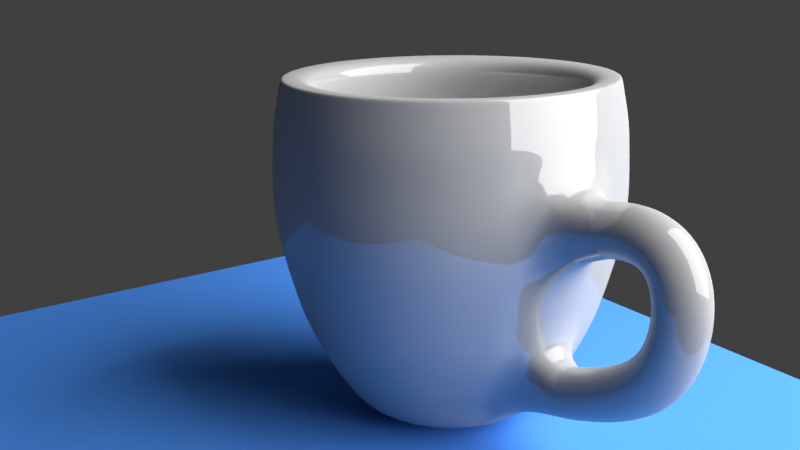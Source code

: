 # Source: Cup.blend  (saved by Blender 2.77.0; exported with 4.5.12 LTS)
import bpy
from mathutils import Matrix  # noqa: F401  (used for matrix-valued properties, if any)

bpy.ops.wm.read_factory_settings(use_empty=True)
scene = bpy.context.scene
scene.name = 'Scene'

# ---- collections
col_collection_1 = bpy.data.collections.new('Collection 1'); scene.collection.children.link(col_collection_1)

# ---- materials (node trees are filled in below, after node groups)
mat_material_002 = bpy.data.materials.new('Material.002')
mat_material_002.alpha_threshold = 0.0
mat_material_002.roughness = 0.5
mat_material_001 = bpy.data.materials.new('Material.001')
mat_material_001.alpha_threshold = 0.0
mat_material_001.roughness = 0.5
mat_material = bpy.data.materials.new('Material')
mat_material.alpha_threshold = 0.0
mat_material.roughness = 0.5

# ---- material node trees
mat_material_002.use_nodes = True; mat_material_002.node_tree.nodes.clear()
_N = mat_material_002.node_tree.nodes; _L = mat_material_002.node_tree.links
n0 = _N.new('ShaderNodeOutputMaterial'); n0.name = 'Material Output'; n0.location = (300, 300)
n1 = _N.new('ShaderNodeEmission'); n1.name = 'Emission'; n1.location = (10, 300)
n1.inputs[0].default_value = (0.8, 0.8, 0.8, 1.0)
n1.inputs[1].default_value = 10.0
_L.new(n1.outputs[0], n0.inputs[0])
n0.is_active_output = True
mat_material_001.use_nodes = True; mat_material_001.node_tree.nodes.clear()
_N = mat_material_001.node_tree.nodes; _L = mat_material_001.node_tree.links
n0 = _N.new('ShaderNodeOutputMaterial'); n0.name = 'Material Output'; n0.location = (300, 300)
n1 = _N.new('ShaderNodeBsdfDiffuse'); n1.name = 'Diffuse BSDF'; n1.location = (10, 300)
n1.inputs[0].default_value = (0.07297, 0.2628, 0.8, 1.0)
_L.new(n1.outputs[0], n0.inputs[0])
n0.is_active_output = True
mat_material.use_nodes = True; mat_material.node_tree.nodes.clear()
_N = mat_material.node_tree.nodes; _L = mat_material.node_tree.links
n0 = _N.new('ShaderNodeOutputMaterial'); n0.name = 'Material Output'; n0.location = (300, 300)
n1 = _N.new('ShaderNodeMixShader'); n1.name = 'Mix Shader'; n1.location = (10, 300)
n1.inputs[0].default_value = 0.14
n2 = _N.new('ShaderNodeBsdfDiffuse'); n2.name = 'Diffuse BSDF'; n2.location = (-190, 200)
n2.inputs[0].default_value = (0.3844, 0.3844, 0.3844, 1.0)
n3 = _N.new('ShaderNodeBsdfAnisotropic'); n3.name = 'Glossy BSDF'; n3.location = (-190, 100)
n3.distribution = 'GGX'
n3.inputs[1].default_value = 0.0
_L.new(n1.outputs[0], n0.inputs[0])
_L.new(n2.outputs[0], n1.inputs[1])
_L.new(n3.outputs[0], n1.inputs[2])
n0.is_active_output = True

# ---- world
world_world = bpy.data.worlds.new('World'); scene.world = world_world
world_world.color = (0.05088, 0.05088, 0.05088)
world_world.use_sun_shadow = False
world_world.sun_shadow_jitter_overblur = 0.0
world_world.cycles.sampling_method = 'MANUAL'

# ---- cameras
cam_camera = bpy.data.cameras.new('Camera')
cam_camera.clip_end = 100.0
cam_camera.lens = 35.0
cam_camera.sensor_width = 32.0
cam_camera.sensor_height = 18.0
cam_camera.ortho_scale = 7.314
cam_camera.dof.focus_distance = 0.0

# ---- lights
light_lamp = bpy.data.lights.new('Lamp', 'POINT')
light_lamp.transmission_factor = 0.0
light_lamp.cutoff_distance = 30.0
light_lamp.energy = 100.0
light_lamp.shadow_buffer_clip_start = 1.001
light_lamp.shadow_soft_size = 0.1
light_lamp.shadow_maximum_resolution = 0.006
light_lamp.use_absolute_resolution = True

# ---- meshes
me_plane_001 = bpy.data.meshes.new('Plane.001')
me_plane_001.from_pydata([(-1.0, -1.0, 0.0), (1.0, -1.0, 0.0), (-1.0, 1.0, 0.0), (1.0, 1.0, 0.0)], [], [(0, 1, 3, 2)])
me_plane_001.materials.append(mat_material_002)
me_plane_001.use_remesh_preserve_volume = False
me_plane_001.use_remesh_preserve_attributes = False
me_plane_001.use_mirror_vertex_groups = False
me_plane_001.update()
me_plane = bpy.data.meshes.new('Plane')
me_plane.from_pydata([(-1.0, -1.0, 0.0), (1.0, -1.0, 0.0), (-1.0, 1.0, 0.0), (1.0, 1.0, 0.0)], [], [(0, 1, 3, 2)])
me_plane.materials.append(mat_material_001)
me_plane.use_remesh_preserve_volume = False
me_plane.use_remesh_preserve_attributes = False
me_plane.use_mirror_vertex_groups = False
me_plane.update()
me_mesh = bpy.data.meshes.new('Mesh')
me_mesh.from_pydata([(-2.047, 0.2, 0.3973), (-2.099, -1.913e-05, 0.5904), (-2.047, -0.2, 0.3973), (-1.996, -8.024e-05, 0.2041), (-1.992, 0.1999, 0.4106), (-2.033, -5.417e-05, 0.6064), (-1.992, -0.2001, 0.4106), (-1.951, -0.0001035, 0.2148), (-1.941, 0.1999, 0.4195), (-1.969, -9.759e-05, 0.6175), (-1.941, -0.2001, 0.4195), (-1.913, -0.0001293, 0.2215), (-1.895, 0.1998, 0.4244), (-1.909, -0.0001501, 0.624), (-1.895, -0.2002, 0.4244), (-1.882, -0.0001563, 0.2248), (-1.853, 0.1998, 0.4256), (-1.85, -0.0002125, 0.6255), (-1.854, -0.2002, 0.4255), (-1.857, -0.000183, 0.2256), (-1.815, 0.1998, 0.4232), (-1.794, -0.0002858, 0.622), (-1.816, -0.2002, 0.4232), (-1.838, -0.0002077, 0.2245), (-1.781, 0.1997, 0.4177), (-1.739, -0.000371, 0.6132), (-1.782, -0.2003, 0.4177), (-1.824, -0.0002289, 0.2223), (-1.75, 0.1996, 0.4093), (-1.687, -0.0004685, 0.5987), (-1.751, -0.2004, 0.4093), (-1.815, -0.0002456, 0.2198), (-1.723, 0.1996, 0.3981), (-1.637, -0.000578, 0.5787), (-1.724, -0.2004, 0.3982), (-1.809, -0.0002575, 0.2177), (-1.698, 0.1995, 0.3846), (-1.591, -0.0006981, 0.5533), (-1.699, -0.2005, 0.3847), (-1.806, -0.0002654, 0.216), (-1.677, 0.1995, 0.3688), (-1.55, -0.0008267, 0.5232), (-1.678, -0.2005, 0.369), (-1.804, -0.0002711, 0.2146), (-1.658, 0.1994, 0.351), (-1.514, -0.0009607, 0.4893), (-1.659, -0.2006, 0.3514), (-1.803, -0.0002772, 0.2131), (-1.641, 0.1993, 0.3315), (-1.482, -0.001097, 0.4528), (-1.642, -0.2007, 0.332), (-1.801, -0.000286, 0.2107), (-1.627, 0.1992, 0.3105), (-1.457, -0.001234, 0.4146), (-1.628, -0.2008, 0.311), (-1.798, -0.0002996, 0.2069), (-1.615, 0.1992, 0.288), (-1.435, -0.001369, 0.3755), (-1.616, -0.2008, 0.2887), (-1.795, -0.0003191, 0.2012), (-1.604, 0.1991, 0.2644), (-1.418, -0.001503, 0.3361), (-1.606, -0.2009, 0.2652), (-1.792, -0.0003451, 0.1935), (-1.596, 0.199, 0.2398), (-1.405, -0.001633, 0.2968), (-1.598, -0.201, 0.2407), (-1.789, -0.0003775, 0.1837), (-1.59, 0.1989, 0.2144), (-1.395, -0.001762, 0.2577), (-1.591, -0.2011, 0.2154), (-1.786, -0.0004157, 0.1721), (-1.585, 0.1988, 0.1883), (-1.388, -0.001889, 0.2189), (-1.587, -0.2012, 0.1894), (-1.783, -0.0004592, 0.1588), (-1.582, 0.1987, 0.1617), (-1.383, -0.002015, 0.1804), (-1.583, -0.2013, 0.1628), (-1.782, -0.0005072, 0.144), (-1.58, 0.1986, 0.1346), (-1.381, -0.002139, 0.1423), (-1.582, -0.2013, 0.1359), (-1.781, -0.0005589, 0.1282), (-1.58, 0.1986, 0.1073), (-1.381, -0.002264, 0.1044), (-1.581, -0.2014, 0.1087), (-1.781, -0.0006138, 0.1116), (-1.581, 0.1985, 0.07984), (-1.382, -0.00239, 0.06677), (-1.583, -0.2015, 0.08129), (-1.781, -0.000671, 0.09436), (-1.584, 0.1984, 0.05232), (-1.386, -0.002516, 0.02933), (-1.585, -0.2016, 0.05387), (-1.783, -0.00073, 0.07686), (-1.588, 0.1983, 0.02484), (-1.391, -0.002643, -0.007928), (-1.589, -0.2017, 0.0265), (-1.786, -0.0007902, 0.05926), (-1.593, 0.1982, -0.002509), (-1.398, -0.002773, -0.04503), (-1.595, -0.2018, -0.0007464), (-1.789, -0.0008513, 0.04178), (-1.6, 0.1981, -0.02965), (-1.408, -0.002905, -0.08197), (-1.601, -0.2019, -0.02778), (-1.793, -0.0009127, 0.02454), (-1.608, 0.198, -0.05652), (-1.419, -0.003039, -0.1187), (-1.609, -0.202, -0.05454), (-1.798, -0.0009744, 0.007682), (-1.617, 0.1979, -0.08307), (-1.432, -0.003177, -0.1553), (-1.619, -0.2021, -0.08096), (-1.804, -0.001036, -0.008734), (-1.629, 0.1978, -0.1092), (-1.448, -0.003317, -0.1916), (-1.63, -0.2022, -0.107), (-1.811, -0.001098, -0.02468), (-1.641, 0.1977, -0.135), (-1.465, -0.00346, -0.2275), (-1.643, -0.2023, -0.1326), (-1.819, -0.00116, -0.04018), (-1.656, 0.1976, -0.1603), (-1.485, -0.003606, -0.2628), (-1.657, -0.2024, -0.1578), (-1.827, -0.001222, -0.05529), (-1.672, 0.1975, -0.1852), (-1.508, -0.003754, -0.2976), (-1.673, -0.2025, -0.1826), (-1.837, -0.001285, -0.07014), (-1.69, 0.1974, -0.2095), (-1.533, -0.003905, -0.3315), (-1.691, -0.2026, -0.2069), (-1.848, -0.00135, -0.08485), (-1.71, 0.1973, -0.2335), (-1.56, -0.004056, -0.3646), (-1.711, -0.2027, -0.2307), (-1.86, -0.001418, -0.09957), (-1.732, 0.1971, -0.2569), (-1.59, -0.004209, -0.3965), (-1.733, -0.2028, -0.254), (-1.874, -0.001489, -0.1145), (-1.756, 0.197, -0.28), (-1.623, -0.004362, -0.4273), (-1.757, -0.203, -0.277), (-1.89, -0.001564, -0.1296), (-1.783, 0.1969, -0.3026), (-1.658, -0.004514, -0.4569), (-1.783, -0.2031, -0.2995), (-1.908, -0.001645, -0.1452), (-1.812, 0.1968, -0.3249), (-1.695, -0.004667, -0.4854), (-1.813, -0.2032, -0.3217), (-1.929, -0.001731, -0.1613), (-1.844, 0.1967, -0.3468), (-1.735, -0.004819, -0.5127), (-1.845, -0.2033, -0.3437), (-1.954, -0.001823, -0.1778), (-1.879, 0.1965, -0.3686), (-1.777, -0.004971, -0.539), (-1.879, -0.2034, -0.3653), (-1.981, -0.001922, -0.1949), (-1.917, 0.1964, -0.3901), (-1.822, -0.005122, -0.5644), (-1.918, -0.2036, -0.3869), (-2.012, -0.002027, -0.2126), (-1.959, 0.1963, -0.4116), (-1.87, -0.005275, -0.5891), (-1.959, -0.2037, -0.4083), (-2.048, -0.002139, -0.2307), (-2.004, 0.1962, -0.4331), (-1.921, -0.005428, -0.6133), (-2.004, -0.2038, -0.4297), (-2.087, -0.002258, -0.2495), (-2.053, 0.196, -0.4546), (-1.975, -0.005582, -0.6371), (-2.053, -0.204, -0.4513), (-2.131, -0.002384, -0.2688), (-2.106, 0.1959, -0.4764), (-2.033, -0.005739, -0.6607), (-2.106, -0.2041, -0.473), (-2.18, -0.002517, -0.2888), (-2.164, 0.1957, -0.4985), (-2.094, -0.005899, -0.6842), (-2.164, -0.2043, -0.4952), (-2.234, -0.002656, -0.3094), (-2.226, 0.1956, -0.5211), (-2.16, -0.006061, -0.708), (-2.226, -0.2044, -0.5177), (-2.293, -0.002802, -0.3308), (-2.764, -0.002826, -1.004), (-2.321, -0.002361, 0.9961), (-2.774, -0.09847, -1.004), (-2.339, -0.1845, 0.9961), (-2.802, -0.1905, -1.004), (-2.392, -0.3597, 0.9961), (-2.847, -0.2753, -1.004), (-2.478, -0.5212, 0.9961), (-2.908, -0.3496, -1.004), (-2.594, -0.6628, 0.9961), (-2.982, -0.4107, -1.004), (-2.735, -0.7791, 0.9961), (-3.067, -0.4561, -1.004), (-2.896, -0.8655, 0.9961), (-3.158, -0.484, -1.004), (-3.072, -0.9189, 0.9961), (-3.254, -0.4936, -1.004), (-3.254, -0.937, 0.9961), (-3.35, -0.4842, -1.004), (-3.436, -0.9192, 0.9961), (-3.442, -0.4564, -1.004), (-3.611, -0.8663, 0.9961), (-3.527, -0.4112, -1.004), (-3.773, -0.7802, 0.9961), (-3.601, -0.3503, -1.004), (-3.914, -0.6642, 0.9961), (-3.662, -0.2761, -1.004), (-4.03, -0.5229, 0.9961), (-3.707, -0.1914, -1.004), (-4.117, -0.3615, 0.9961), (-3.735, -0.09948, -1.004), (-4.17, -0.1864, 0.9961), (-3.745, -0.003854, -1.004), (-4.188, -0.004318, 0.9961), (-3.736, 0.09179, -1.004), (-4.171, 0.1778, 0.9961), (-3.708, 0.1838, -1.004), (-4.118, 0.353, 0.9961), (-3.663, 0.2686, -1.004), (-4.031, 0.5146, 0.9961), (-3.602, 0.3429, -1.004), (-3.915, 0.6562, 0.9961), (-3.527, 0.404, -1.004), (-3.774, 0.7724, 0.9961), (-3.443, 0.4494, -1.004), (-3.613, 0.8589, 0.9961), (-3.351, 0.4774, -1.004), (-3.438, 0.9122, 0.9961), (-3.255, 0.4869, -1.004), (-3.256, 0.9303, 0.9961), (-3.159, 0.4776, -1.004), (-3.073, 0.9126, 0.9961), (-3.067, 0.4498, -1.004), (-2.898, 0.8596, 0.9961), (-2.983, 0.4046, -1.004), (-2.737, 0.7735, 0.9961), (-2.908, 0.3437, -1.004), (-2.595, 0.6575, 0.9961), (-2.847, 0.2694, -1.004), (-2.479, 0.5162, 0.9961), (-2.802, 0.1847, -1.004), (-2.392, 0.3549, 0.9961), (-2.774, 0.0928, -1.004), (-2.339, 0.1798, 0.9961), (-2.606, -0.002659, -0.7817), (-2.615, -0.6419, -0.2261), (-2.32, -0.002359, -0.115), (-2.267, -0.002304, 0.1072), (-2.502, -0.5048, -0.2261), (-2.419, -0.3484, -0.2261), (-2.271, -0.002308, 0.7739), (-2.289, -0.1943, 0.7739), (-2.274, -0.1974, 0.5517), (-2.262, -0.1998, 0.3294), (-2.286, -0.195, 0.1072), (-2.337, -0.1848, -0.115), (-2.398, -0.1728, -0.3372), (-2.368, -0.1788, -0.2261), (-2.618, -0.1293, -0.7817), (-2.345, -0.3789, 0.7739), (-2.33, -0.3851, 0.5517), (-2.319, -0.3897, 0.3294), (-2.342, -0.3803, 0.1072), (-2.39, -0.3602, -0.115), (-2.448, -0.3366, -0.3372), (-2.534, -0.3011, -0.5594), (-2.655, -0.2511, -0.7817), (-2.436, -0.5491, 0.7739), (-2.423, -0.558, 0.5517), (-2.412, -0.5648, 0.3294), (-2.433, -0.5511, 0.1072), (-2.477, -0.522, -0.115), (-2.528, -0.4877, -0.3372), (-2.606, -0.436, -0.5594), (-2.715, -0.3633, -0.7817), (-2.558, -0.6983, 0.7739), (-2.547, -0.7097, 0.5517), (-2.538, -0.7184, 0.3294), (-2.556, -0.7009, 0.1072), (-2.593, -0.6638, -0.115), (-2.637, -0.6201, -0.3372), (-2.703, -0.5543, -0.5594), (-2.795, -0.4618, -0.7817), (-2.707, -0.8208, 0.7739), (-2.698, -0.8342, 0.5517), (-2.691, -0.8444, 0.3294), (-2.705, -0.8238, 0.1072), (-2.734, -0.7802, -0.115), (-2.769, -0.7289, -0.3372), (-2.821, -0.6514, -0.5594), (-2.893, -0.5426, -0.7817), (-2.877, -0.9119, 0.7739), (-2.871, -0.9268, 0.5517), (-2.866, -0.9381, 0.3294), (-2.876, -0.9153, 0.1072), (-2.896, -0.8667, -0.115), (-2.92, -0.8097, -0.3372), (-2.955, -0.7236, -0.5594), (-3.006, -0.6027, -0.7817), (-3.062, -0.9681, 0.7739), (-3.058, -0.9839, 0.5517), (-3.056, -0.9959, 0.3294), (-3.061, -0.9717, 0.1072), (-3.071, -0.9201, -0.115), (-3.083, -0.8596, -0.3372), (-3.102, -0.7682, -0.5594), (-3.127, -0.6397, -0.7817), (-3.254, -0.9872, 0.7739), (-3.254, -1.003, 0.5517), (-3.254, -1.016, 0.3294), (-3.254, -0.9908, 0.1072), (-3.254, -0.9383, -0.115), (-3.254, -0.8765, -0.3372), (-3.254, -0.7833, -0.5594), (-3.254, -0.6523, -0.7817), (-3.446, -0.9685, 0.7739), (-3.449, -0.9843, 0.5517), (-3.451, -0.9964, 0.3294), (-3.446, -0.9721, 0.1072), (-3.436, -0.9205, -0.115), (-3.424, -0.8599, -0.3372), (-3.406, -0.7685, -0.5594), (-3.381, -0.64, -0.7817), (-3.63, -0.9127, 0.7739), (-3.636, -0.9276, 0.5517), (-3.641, -0.9389, 0.3294), (-3.632, -0.9161, 0.1072), (-3.611, -0.8675, -0.115), (-3.588, -0.8104, -0.3372), (-3.552, -0.7243, -0.5594), (-3.502, -0.6032, -0.7817), (-3.8, -0.822, 0.7739), (-3.809, -0.8354, 0.5517), (-3.816, -0.8456, 0.3294), (-3.802, -0.825, 0.1072), (-3.773, -0.7813, -0.115), (-3.739, -0.7299, -0.3372), (-3.687, -0.6523, -0.5594), (-3.615, -0.5433, -0.7817), (-3.95, -0.6998, 0.7739), (-3.961, -0.7112, 0.5517), (-3.97, -0.7199, 0.3294), (-3.952, -0.7023, 0.1072), (-3.915, -0.6651, -0.115), (-3.871, -0.6214, -0.3372), (-3.806, -0.5554, -0.5594), (-3.713, -0.4627, -0.7817), (-4.072, -0.5508, 0.7739), (-4.085, -0.5598, 0.5517), (-4.096, -0.5666, 0.3294), (-4.075, -0.5528, 0.1072), (-4.031, -0.5236, -0.115), (-3.98, -0.4892, -0.3372), (-3.903, -0.4374, -0.5594), (-3.794, -0.3645, -0.7817), (-4.163, -0.3808, 0.7739), (-4.178, -0.387, 0.5517), (-4.189, -0.3917, 0.3294), (-4.167, -0.3822, 0.1072), (-4.118, -0.362, -0.115), (-4.061, -0.3383, -0.3372), (-3.975, -0.3026, -0.5594), (-3.854, -0.2523, -0.7817), (-4.219, -0.1963, 0.7739), (-4.235, -0.1995, 0.5517), (-4.247, -0.2019, 0.3294), (-4.223, -0.197, 0.1072), (-4.171, -0.1867, -0.115), (-4.111, -0.1746, -0.3372), (-4.019, -0.1563, -0.5594), (-3.891, -0.1306, -0.7817), (-4.239, -0.004371, 0.7739), (-4.255, -0.004388, 0.5517), (-4.267, -0.004401, 0.3294), (-4.242, -0.004375, 0.1072), (-4.19, -0.00432, -0.115), (-4.128, -0.004255, -0.3372), (-4.035, -0.004157, -0.5594), (-3.904, -0.00402, -0.7817), (-4.22, 0.1876, 0.7739), (-4.236, 0.1907, 0.5517), (-4.248, 0.1931, 0.3294), (-4.223, 0.1883, 0.1072), (-4.172, 0.1781, -0.115), (-4.111, 0.1661, -0.3372), (-4.02, 0.148, -0.5594), (-3.891, 0.1226, -0.7817), (-4.164, 0.3722, 0.7739), (-4.179, 0.3784, 0.5517), (-4.19, 0.3831, 0.3294), (-4.167, 0.3736, 0.1072), (-4.119, 0.3535, -0.115), (-4.062, 0.33, -0.3372), (-3.976, 0.2944, -0.5594), (-3.854, 0.2444, -0.7817), (-4.073, 0.5424, 0.7739), (-4.087, 0.5514, 0.5517), (-4.097, 0.5582, 0.3294), (-4.076, 0.5444, 0.1072), (-4.033, 0.5153, -0.115), (-3.981, 0.481, -0.3372), (-3.904, 0.4293, -0.5594), (-3.795, 0.3566, -0.7817), (-3.951, 0.6917, 0.7739), (-3.962, 0.703, 0.5517), (-3.971, 0.7117, 0.3294), (-3.954, 0.6942, 0.1072), (-3.916, 0.6571, -0.115), (-3.873, 0.6135, -0.3372), (-3.807, 0.5476, -0.5594), (-3.714, 0.4551, -0.7817), (-3.802, 0.8142, 0.7739), (-3.811, 0.8275, 0.5517), (-3.818, 0.8377, 0.3294), (-3.804, 0.8172, 0.1072), (-3.775, 0.7735, -0.115), (-3.74, 0.7222, -0.3372), (-3.689, 0.6447, -0.5594), (-3.616, 0.5359, -0.7817), (-3.632, 0.9053, 0.7739), (-3.638, 0.9201, 0.5517), (-3.643, 0.9315, 0.3294), (-3.633, 0.9086, 0.1072), (-3.613, 0.8601, -0.115), (-3.59, 0.803, -0.3372), (-3.554, 0.717, -0.5594), (-3.504, 0.596, -0.7817), (-3.448, 0.9615, 0.7739), (-3.451, 0.9772, 0.5517), (-3.453, 0.9893, 0.3294), (-3.448, 0.965, 0.1072), (-3.438, 0.9135, -0.115), (-3.426, 0.8529, -0.3372), (-3.408, 0.7615, -0.5594), (-3.382, 0.633, -0.7817), (-3.256, 0.9806, 0.7739), (-3.256, 0.9967, 0.5517), (-3.256, 1.009, 0.3294), (-3.256, 0.9842, 0.1072), (-3.256, 0.9316, -0.115), (-3.256, 0.8699, -0.3372), (-3.255, 0.7766, -0.5594), (-3.255, 0.6456, -0.7817), (-3.064, 0.9619, 0.7739), (-3.061, 0.9776, 0.5517), (-3.058, 0.9897, 0.3294), (-3.063, 0.9654, 0.1072), (-3.073, 0.9138, -0.115), (-3.085, 0.8533, -0.3372), (-3.103, 0.7618, -0.5594), (-3.129, 0.6333, -0.7817), (-2.879, 0.9061, 0.7739), (-2.873, 0.9209, 0.5517), (-2.868, 0.9323, 0.3294), (-2.878, 0.9094, 0.1072), (-2.898, 0.8608, -0.115), (-2.921, 0.8037, -0.3372), (-2.957, 0.7176, -0.5594), (-3.007, 0.5965, -0.7817), (-2.709, 0.8153, 0.7739), (-2.7, 0.8287, 0.5517), (-2.693, 0.8389, 0.3294), (-2.707, 0.8183, 0.1072), (-2.736, 0.7746, -0.115), (-2.77, 0.7232, -0.3372), (-2.822, 0.6456, -0.5594), (-2.895, 0.5366, -0.7817), (-2.56, 0.6931, 0.7739), (-2.548, 0.7045, 0.5517), (-2.54, 0.7132, 0.3294), (-2.557, 0.6957, 0.1072), (-2.594, 0.6585, -0.115), (-2.638, 0.6147, -0.3372), (-2.704, 0.5488, -0.5594), (-2.796, 0.456, -0.7817), (-2.437, 0.5441, 0.7739), (-2.424, 0.5531, 0.5517), (-2.414, 0.5599, 0.3294), (-2.434, 0.5461, 0.1072), (-2.478, 0.5169, -0.115), (-2.529, 0.4825, -0.3372), (-2.607, 0.4307, -0.5594), (-2.715, 0.3578, -0.7817), (-2.346, 0.3741, 0.7739), (-2.331, 0.3803, 0.5517), (-2.32, 0.385, 0.3294), (-2.343, 0.3755, 0.1072), (-2.391, 0.3554, -0.115), (-2.448, 0.3317, -0.3372), (-2.534, 0.2959, -0.5594), (-2.655, 0.2456, -0.7817), (-2.29, 0.1896, 0.7739), (-2.274, 0.1928, 0.5517), (-2.262, 0.1952, 0.3294), (-2.286, 0.1903, 0.1072), (-2.338, 0.18, -0.115), (-2.398, 0.1679, -0.3372), (-2.351, -0.002392, -0.2261), (-2.618, 0.1239, -0.7817), (-2.263, -0.002299, 0.6628), (-2.282, -0.1958, 0.6628), (-2.338, -0.382, 0.6628), (-2.429, -0.5536, 0.6628), (-2.552, -0.704, 0.6628), (-2.703, -0.8275, 0.6628), (-2.874, -0.9194, 0.6628), (-3.06, -0.976, 0.6628), (-3.254, -0.9953, 0.6628), (-3.447, -0.9764, 0.6628), (-3.633, -0.9202, 0.6628), (-3.805, -0.8287, 0.6628), (-3.955, -0.7055, 0.6628), (-4.079, -0.5553, 0.6628), (-4.171, -0.3839, 0.6628), (-4.227, -0.1979, 0.6628), (-4.247, -0.004379, 0.6628), (-4.228, 0.1892, 0.6628), (-4.171, 0.3753, 0.6628), (-4.08, 0.5469, 0.6628), (-3.957, 0.6973, 0.6628), (-3.807, 0.8209, 0.6628), (-3.635, 0.9127, 0.6628), (-3.449, 0.9693, 0.6628), (-3.256, 0.9886, 0.6628), (-3.062, 0.9698, 0.6628), (-2.876, 0.9135, 0.6628), (-2.704, 0.822, 0.6628), (-2.554, 0.6988, 0.6628), (-2.43, 0.5486, 0.6628), (-2.339, 0.3772, 0.6628), (-2.282, 0.1912, 0.6628), (-2.789, -0.148, -1.004), (-2.367, -0.2789, 0.9961), (-2.638, -0.1949, -0.7817), (-2.513, -0.2335, -0.5594), (-2.425, -0.261, -0.3372), (-2.366, -0.2792, -0.115), (-2.316, -0.2948, 0.1072), (-2.293, -0.3021, 0.3294), (-2.304, -0.2984, 0.5517), (-2.319, -0.2937, 0.7739), (-2.312, -0.2961, 0.6628), (-2.788, 0.1388, -1.004), (-2.366, 0.2673, 0.9961), (-2.637, 0.1848, -0.7817), (-2.512, 0.2228, -0.5594), (-2.423, 0.2498, -0.3372), (-2.365, 0.2677, -0.115), (-2.314, 0.2829, 0.1072), (-2.291, 0.2901, 0.3294), (-2.303, 0.2865, 0.5517), (-2.318, 0.2819, 0.7739), (-2.31, 0.2842, 0.6628), (-2.752, -0.7545, -0.2261), (-2.908, -0.8382, -0.2261), (-3.077, -0.8899, -0.2261), (-3.254, -0.9074, -0.2261), (-3.43, -0.8902, -0.2261), (-3.6, -0.839, -0.2261), (-3.756, -0.7556, -0.2261), (-3.893, -0.6433, -0.2261), (-4.006, -0.5064, -0.2261), (-4.09, -0.3502, -0.2261), (-4.141, -0.1806, -0.2261), (-4.159, -0.004287, -0.2261), (-4.141, 0.1721, -0.2261), (-4.09, 0.3418, -0.2261), (-4.007, 0.4981, -0.2261), (-3.895, 0.6353, -0.2261), (-3.758, 0.7478, -0.2261), (-3.601, 0.8315, -0.2261), (-3.432, 0.8832, -0.2261), (-3.256, 0.9007, -0.2261), (-3.079, 0.8835, -0.2261), (-2.91, 0.8323, -0.2261), (-2.753, 0.7489, -0.2261), (-2.616, 0.6366, -0.2261), (-2.503, 0.4997, -0.2261), (-2.42, 0.3435, -0.2261), (-2.368, 0.174, -0.2261), (-2.395, -0.2701, -0.2261), (-2.394, 0.2587, -0.2261), (-2.321, -0.002361, 0.9961), (-2.339, -0.1845, 0.9961), (-2.392, -0.3597, 0.9961), (-2.478, -0.5212, 0.9961), (-2.594, -0.6628, 0.9961), (-2.735, -0.7791, 0.9961), (-2.896, -0.8655, 0.9961), (-3.072, -0.9189, 0.9961), (-3.254, -0.937, 0.9961), (-3.436, -0.9192, 0.9961), (-3.611, -0.8663, 0.9961), (-3.773, -0.7802, 0.9961), (-3.914, -0.6642, 0.9961), (-4.03, -0.5229, 0.9961), (-4.117, -0.3615, 0.9961), (-4.17, -0.1864, 0.9961), (-4.188, -0.004318, 0.9961), (-4.171, 0.1778, 0.9961), (-4.118, 0.353, 0.9961), (-4.031, 0.5146, 0.9961), (-3.915, 0.6562, 0.9961), (-3.774, 0.7724, 0.9961), (-3.613, 0.8589, 0.9961), (-3.438, 0.9122, 0.9961), (-3.256, 0.9303, 0.9961), (-3.073, 0.9126, 0.9961), (-2.898, 0.8596, 0.9961), (-2.737, 0.7735, 0.9961), (-2.595, 0.6575, 0.9961), (-2.479, 0.5162, 0.9961), (-2.392, 0.3549, 0.9961), (-2.339, 0.1798, 0.9961), (-2.367, -0.2789, 0.9961), (-2.366, 0.2673, 0.9961), (-2.497, -0.002585, 0.9961), (-2.511, -0.1483, 0.9961), (-2.554, -0.2885, 0.9961), (-2.623, -0.4177, 0.9961), (-2.715, -0.531, 0.9961), (-2.829, -0.624, 0.9961), (-2.958, -0.6931, 0.9961), (-3.098, -0.7358, 0.9961), (-3.243, -0.7503, 0.9961), (-3.389, -0.7361, 0.9961), (-3.529, -0.6937, 0.9961), (-3.658, -0.6248, 0.9961), (-3.772, -0.5321, 0.9961), (-3.865, -0.419, 0.9961), (-3.934, -0.2899, 0.9961), (-3.977, -0.1499, 0.9961), (-3.991, -0.004151, 0.9961), (-3.977, 0.1416, 0.9961), (-3.935, 0.2817, 0.9961), (-3.866, 0.4109, 0.9961), (-3.773, 0.5242, 0.9961), (-3.66, 0.6172, 0.9961), (-3.531, 0.6864, 0.9961), (-3.391, 0.729, 0.9961), (-3.245, 0.7435, 0.9961), (-3.099, 0.7294, 0.9961), (-2.959, 0.687, 0.9961), (-2.83, 0.6181, 0.9961), (-2.717, 0.5253, 0.9961), (-2.624, 0.4122, 0.9961), (-2.554, 0.2832, 0.9961), (-2.512, 0.1431, 0.9961), (-2.534, -0.2238, 0.9961), (-2.533, 0.2132, 0.9961), (-2.462, -0.002541, 0.7809), (-2.477, -0.1555, 0.7809), (-2.522, -0.3026, 0.7809), (-2.594, -0.4381, 0.7809), (-2.691, -0.557, 0.7809), (-2.81, -0.6546, 0.7809), (-2.946, -0.7272, 0.7809), (-3.093, -0.772, 0.7809), (-3.245, -0.7872, 0.7809), (-3.398, -0.7723, 0.7809), (-3.545, -0.7278, 0.7809), (-3.681, -0.6555, 0.7809), (-3.8, -0.5582, 0.7809), (-3.897, -0.4395, 0.7809), (-3.97, -0.3041, 0.7809), (-4.015, -0.1571, 0.7809), (-4.03, -0.004184, 0.7809), (-4.015, 0.1487, 0.7809), (-3.971, 0.2958, 0.7809), (-3.898, 0.4314, 0.7809), (-3.801, 0.5503, 0.7809), (-3.682, 0.6479, 0.7809), (-3.547, 0.7205, 0.7809), (-3.4, 0.7652, 0.7809), (-3.247, 0.7805, 0.7809), (-3.094, 0.7656, 0.7809), (-2.947, 0.7211, 0.7809), (-2.811, 0.6488, 0.7809), (-2.693, 0.5515, 0.7809), (-2.595, 0.4328, 0.7809), (-2.522, 0.2973, 0.7809), (-2.478, 0.1504, 0.7809), (-2.501, -0.2347, 0.7809), (-2.5, 0.2239, 0.7809), (-2.456, -0.002533, 0.5583), (-2.471, -0.1567, 0.5583), (-2.516, -0.305, 0.5583), (-2.589, -0.4417, 0.5583), (-2.687, -0.5615, 0.5583), (-2.807, -0.6599, 0.5583), (-2.943, -0.733, 0.5583), (-3.092, -0.7782, 0.5583), (-3.246, -0.7935, 0.5583), (-3.4, -0.7785, 0.5583), (-3.548, -0.7337, 0.5583), (-3.685, -0.6608, 0.5583), (-3.805, -0.5627, 0.5583), (-3.903, -0.443, 0.5583), (-3.976, -0.3065, 0.5583), (-4.021, -0.1583, 0.5583), (-4.037, -0.00419, 0.5583), (-4.022, 0.15, 0.5583), (-3.977, 0.2982, 0.5583), (-3.904, 0.4349, 0.5583), (-3.806, 0.5548, 0.5583), (-3.686, 0.6532, 0.5583), (-3.55, 0.7263, 0.5583), (-3.402, 0.7714, 0.5583), (-3.247, 0.7868, 0.5583), (-3.093, 0.7718, 0.5583), (-2.945, 0.727, 0.5583), (-2.808, 0.6541, 0.5583), (-2.688, 0.5559, 0.5583), (-2.59, 0.4363, 0.5583), (-2.517, 0.2998, 0.5583), (-2.472, 0.1516, 0.5583), (-2.496, -0.2365, 0.5583), (-2.494, 0.2257, 0.5583), (-2.443, -0.002517, 0.3357), (-2.459, -0.1594, 0.3357), (-2.504, -0.3102, 0.3357), (-2.578, -0.4493, 0.3357), (-2.678, -0.5712, 0.3357), (-2.8, -0.6713, 0.3357), (-2.939, -0.7457, 0.3357), (-3.09, -0.7916, 0.3357), (-3.247, -0.8072, 0.3357), (-3.403, -0.7919, 0.3357), (-3.554, -0.7464, 0.3357), (-3.693, -0.6722, 0.3357), (-3.815, -0.5724, 0.3357), (-3.915, -0.4507, 0.3357), (-3.99, -0.3118, 0.3357), (-4.036, -0.161, 0.3357), (-4.051, -0.004202, 0.3357), (-4.036, 0.1526, 0.3357), (-3.99, 0.3035, 0.3357), (-3.916, 0.4425, 0.3357), (-3.816, 0.5645, 0.3357), (-3.695, 0.6646, 0.3357), (-3.556, 0.739, 0.3357), (-3.405, 0.7849, 0.3357), (-3.248, 0.8005, 0.3357), (-3.091, 0.7852, 0.3357), (-2.941, 0.7396, 0.3357), (-2.801, 0.6655, 0.3357), (-2.68, 0.5657, 0.3357), (-2.579, 0.4439, 0.3357), (-2.505, 0.305, 0.3357), (-2.459, 0.1543, 0.3357), (-2.483, -0.2406, 0.3357), (-2.482, 0.2297, 0.3357), (-2.466, -0.002545, 0.1131), (-2.481, -0.1548, 0.1131), (-2.525, -0.3012, 0.1131), (-2.597, -0.4362, 0.1131), (-2.694, -0.5545, 0.1131), (-2.812, -0.6517, 0.1131), (-2.947, -0.7239, 0.1131), (-3.093, -0.7685, 0.1131), (-3.245, -0.7836, 0.1131), (-3.397, -0.7688, 0.1131), (-3.544, -0.7245, 0.1131), (-3.679, -0.6526, 0.1131), (-3.797, -0.5557, 0.1131), (-3.894, -0.4375, 0.1131), (-3.967, -0.3027, 0.1131), (-4.011, -0.1564, 0.1131), (-4.026, -0.004181, 0.1131), (-4.011, 0.1481, 0.1131), (-3.967, 0.2945, 0.1131), (-3.895, 0.4294, 0.1131), (-3.798, 0.5478, 0.1131), (-3.68, 0.6449, 0.1131), (-3.545, 0.7172, 0.1131), (-3.399, 0.7617, 0.1131), (-3.247, 0.7769, 0.1131), (-3.095, 0.7621, 0.1131), (-2.948, 0.7178, 0.1131), (-2.813, 0.6458, 0.1131), (-2.695, 0.5489, 0.1131), (-2.598, 0.4308, 0.1131), (-2.525, 0.296, 0.1131), (-2.481, 0.1497, 0.1131), (-2.504, -0.2336, 0.1131), (-2.503, 0.2228, 0.1131), (-2.505, -0.002595, -0.117), (-2.519, -0.1467, -0.117), (-2.561, -0.2852, -0.117), (-2.629, -0.4129, -0.117), (-2.721, -0.5249, -0.117), (-2.833, -0.6169, -0.117), (-2.96, -0.6852, -0.117), (-3.099, -0.7274, -0.117), (-3.243, -0.7417, -0.117), (-3.387, -0.7277, -0.117), (-3.526, -0.6858, -0.117), (-3.653, -0.6177, -0.117), (-3.765, -0.526, -0.117), (-3.857, -0.4142, -0.117), (-3.926, -0.2866, -0.117), (-3.968, -0.1482, -0.117), (-3.982, -0.004144, -0.117), (-3.968, 0.1399, -0.117), (-3.926, 0.2785, -0.117), (-3.858, 0.4062, -0.117), (-3.766, 0.5182, -0.117), (-3.655, 0.6101, -0.117), (-3.527, 0.6785, -0.117), (-3.388, 0.7207, -0.117), (-3.244, 0.735, -0.117), (-3.1, 0.721, -0.117), (-2.962, 0.6791, -0.117), (-2.834, 0.611, -0.117), (-2.722, 0.5193, -0.117), (-2.63, 0.4075, -0.117), (-2.562, 0.2799, -0.117), (-2.52, 0.1414, -0.117), (-2.542, -0.2213, -0.117), (-2.541, 0.2107, -0.117), (-2.55, -0.002652, -0.3396), (-2.563, -0.1375, -0.3396), (-2.602, -0.2672, -0.3396), (-2.666, -0.3868, -0.3396), (-2.752, -0.4916, -0.3396), (-2.856, -0.5777, -0.3396), (-2.976, -0.6417, -0.3396), (-3.105, -0.6812, -0.3396), (-3.24, -0.6946, -0.3396), (-3.375, -0.6815, -0.3396), (-3.505, -0.6423, -0.3396), (-3.624, -0.5785, -0.3396), (-3.729, -0.4927, -0.3396), (-3.815, -0.388, -0.3396), (-3.879, -0.2686, -0.3396), (-3.919, -0.1389, -0.3396), (-3.932, -0.004101, -0.3396), (-3.919, 0.1308, -0.3396), (-3.88, 0.2605, -0.3396), (-3.816, 0.38, -0.3396), (-3.73, 0.4849, -0.3396), (-3.626, 0.5709, -0.3396), (-3.506, 0.6349, -0.3396), (-3.377, 0.6744, -0.3396), (-3.242, 0.6878, -0.3396), (-3.107, 0.6747, -0.3396), (-2.977, 0.6355, -0.3396), (-2.858, 0.5718, -0.3396), (-2.753, 0.4859, -0.3396), (-2.667, 0.3812, -0.3396), (-2.603, 0.2618, -0.3396), (-2.563, 0.1322, -0.3396), (-2.584, -0.2074, -0.3396), (-2.583, 0.197, -0.3396), (-2.625, -0.002748, -0.5622), (-2.637, -0.1221, -0.5622), (-2.671, -0.2368, -0.5622), (-2.728, -0.3426, -0.5622), (-2.804, -0.4354, -0.5622), (-2.896, -0.5116, -0.5622), (-3.002, -0.5682, -0.5622), (-3.117, -0.6031, -0.5622), (-3.236, -0.615, -0.5622), (-3.355, -0.6034, -0.5622), (-3.47, -0.5687, -0.5622), (-3.576, -0.5123, -0.5622), (-3.669, -0.4363, -0.5622), (-3.745, -0.3437, -0.5622), (-3.801, -0.238, -0.5622), (-3.836, -0.1233, -0.5622), (-3.848, -0.00403, -0.5622), (-3.837, 0.1153, -0.5622), (-3.802, 0.2301, -0.5622), (-3.745, 0.3359, -0.5622), (-3.67, 0.4286, -0.5622), (-3.577, 0.5048, -0.5622), (-3.471, 0.5614, -0.5622), (-3.357, 0.5963, -0.5622), (-3.237, 0.6082, -0.5622), (-3.118, 0.5966, -0.5622), (-3.003, 0.5619, -0.5622), (-2.897, 0.5055, -0.5622), (-2.805, 0.4295, -0.5622), (-2.728, 0.3369, -0.5622), (-2.672, 0.2312, -0.5622), (-2.637, 0.1166, -0.5622), (-2.655, -0.1839, -0.5622), (-2.654, 0.1739, -0.5622), (-2.714, -0.002861, -0.7774), (-2.724, -0.1037, -0.7774), (-2.753, -0.2007, -0.7774), (-2.801, -0.2902, -0.7774), (-2.865, -0.3686, -0.7774), (-2.944, -0.433, -0.7774), (-3.033, -0.4808, -0.7774), (-3.13, -0.5104, -0.7774), (-3.231, -0.5204, -0.7774), (-3.332, -0.5106, -0.7774), (-3.429, -0.4813, -0.7774), (-3.518, -0.4336, -0.7774), (-3.596, -0.3694, -0.7774), (-3.661, -0.2911, -0.7774), (-3.709, -0.2018, -0.7774), (-3.738, -0.1048, -0.7774), (-3.748, -0.003946, -0.7774), (-3.738, 0.09693, -0.7774), (-3.709, 0.1939, -0.7774), (-3.661, 0.2834, -0.7774), (-3.597, 0.3618, -0.7774), (-3.519, 0.4262, -0.7774), (-3.43, 0.474, -0.7774), (-3.333, 0.5036, -0.7774), (-3.232, 0.5136, -0.7774), (-3.131, 0.5038, -0.7774), (-3.034, 0.4744, -0.7774), (-2.945, 0.4268, -0.7774), (-2.866, 0.3626, -0.7774), (-2.802, 0.2843, -0.7774), (-2.754, 0.1949, -0.7774), (-2.724, 0.09799, -0.7774), (-2.74, -0.156, -0.7774), (-2.739, 0.1465, -0.7774), (-3.202, -0.003483, -0.8219)], [], [(0, 4, 7, 3), (1, 5, 4, 0), (2, 6, 5, 1), (3, 7, 6, 2), (4, 8, 11, 7), (5, 9, 8, 4), (6, 10, 9, 5), (7, 11, 10, 6), (8, 12, 15, 11), (9, 13, 12, 8), (10, 14, 13, 9), (11, 15, 14, 10), (12, 16, 19, 15), (13, 17, 16, 12), (14, 18, 17, 13), (15, 19, 18, 14), (16, 20, 23, 19), (17, 21, 20, 16), (18, 22, 21, 17), (19, 23, 22, 18), (20, 24, 27, 23), (21, 25, 24, 20), (22, 26, 25, 21), (23, 27, 26, 22), (24, 28, 31, 27), (25, 29, 28, 24), (26, 30, 29, 25), (27, 31, 30, 26), (28, 32, 35, 31), (29, 33, 32, 28), (30, 34, 33, 29), (31, 35, 34, 30), (32, 36, 39, 35), (33, 37, 36, 32), (34, 38, 37, 33), (35, 39, 38, 34), (36, 40, 43, 39), (37, 41, 40, 36), (38, 42, 41, 37), (39, 43, 42, 38), (40, 44, 47, 43), (41, 45, 44, 40), (42, 46, 45, 41), (43, 47, 46, 42), (44, 48, 51, 47), (45, 49, 48, 44), (46, 50, 49, 45), (47, 51, 50, 46), (48, 52, 55, 51), (49, 53, 52, 48), (50, 54, 53, 49), (51, 55, 54, 50), (52, 56, 59, 55), (53, 57, 56, 52), (54, 58, 57, 53), (55, 59, 58, 54), (56, 60, 63, 59), (57, 61, 60, 56), (58, 62, 61, 57), (59, 63, 62, 58), (60, 64, 67, 63), (61, 65, 64, 60), (62, 66, 65, 61), (63, 67, 66, 62), (64, 68, 71, 67), (65, 69, 68, 64), (66, 70, 69, 65), (67, 71, 70, 66), (68, 72, 75, 71), (69, 73, 72, 68), (70, 74, 73, 69), (71, 75, 74, 70), (72, 76, 79, 75), (73, 77, 76, 72), (74, 78, 77, 73), (75, 79, 78, 74), (76, 80, 83, 79), (77, 81, 80, 76), (78, 82, 81, 77), (79, 83, 82, 78), (80, 84, 87, 83), (81, 85, 84, 80), (82, 86, 85, 81), (83, 87, 86, 82), (84, 88, 91, 87), (85, 89, 88, 84), (86, 90, 89, 85), (87, 91, 90, 86), (88, 92, 95, 91), (89, 93, 92, 88), (90, 94, 93, 89), (91, 95, 94, 90), (92, 96, 99, 95), (93, 97, 96, 92), (94, 98, 97, 93), (95, 99, 98, 94), (96, 100, 103, 99), (97, 101, 100, 96), (98, 102, 101, 97), (99, 103, 102, 98), (100, 104, 107, 103), (101, 105, 104, 100), (102, 106, 105, 101), (103, 107, 106, 102), (104, 108, 111, 107), (105, 109, 108, 104), (106, 110, 109, 105), (107, 111, 110, 106), (108, 112, 115, 111), (109, 113, 112, 108), (110, 114, 113, 109), (111, 115, 114, 110), (112, 116, 119, 115), (113, 117, 116, 112), (114, 118, 117, 113), (115, 119, 118, 114), (116, 120, 123, 119), (117, 121, 120, 116), (118, 122, 121, 117), (119, 123, 122, 118), (120, 124, 127, 123), (121, 125, 124, 120), (122, 126, 125, 121), (123, 127, 126, 122), (124, 128, 131, 127), (125, 129, 128, 124), (126, 130, 129, 125), (127, 131, 130, 126), (128, 132, 135, 131), (129, 133, 132, 128), (130, 134, 133, 129), (131, 135, 134, 130), (132, 136, 139, 135), (133, 137, 136, 132), (134, 138, 137, 133), (135, 139, 138, 134), (136, 140, 143, 139), (137, 141, 140, 136), (138, 142, 141, 137), (139, 143, 142, 138), (140, 144, 147, 143), (141, 145, 144, 140), (142, 146, 145, 141), (143, 147, 146, 142), (144, 148, 151, 147), (145, 149, 148, 144), (146, 150, 149, 145), (147, 151, 150, 146), (148, 152, 155, 151), (149, 153, 152, 148), (150, 154, 153, 149), (151, 155, 154, 150), (152, 156, 159, 155), (153, 157, 156, 152), (154, 158, 157, 153), (155, 159, 158, 154), (156, 160, 163, 159), (157, 161, 160, 156), (158, 162, 161, 157), (159, 163, 162, 158), (160, 164, 167, 163), (161, 165, 164, 160), (162, 166, 165, 161), (163, 167, 166, 162), (164, 168, 171, 167), (165, 169, 168, 164), (166, 170, 169, 165), (167, 171, 170, 166), (168, 172, 175, 171), (169, 173, 172, 168), (170, 174, 173, 169), (171, 175, 174, 170), (172, 176, 179, 175), (173, 177, 176, 172), (174, 178, 177, 173), (175, 179, 178, 174), (176, 180, 183, 179), (177, 181, 180, 176), (178, 182, 181, 177), (179, 183, 182, 178), (180, 184, 187, 183), (181, 185, 184, 180), (182, 186, 185, 181), (183, 187, 186, 182), (184, 188, 191, 187), (185, 189, 188, 184), (186, 190, 189, 185), (187, 191, 190, 186), (262, 193, 195, 263), (552, 544, 197, 271), (271, 197, 199, 279), (279, 199, 201, 287), (287, 201, 203, 295), (295, 203, 205, 303), (303, 205, 207, 311), (311, 207, 209, 319), (319, 209, 211, 327), (327, 211, 213, 335), (335, 213, 215, 343), (343, 215, 217, 351), (351, 217, 219, 359), (359, 219, 221, 367), (367, 221, 223, 375), (375, 223, 225, 383), (383, 225, 227, 391), (391, 227, 229, 399), (399, 229, 231, 407), (407, 231, 233, 415), (415, 233, 235, 423), (423, 235, 237, 431), (431, 237, 239, 439), (439, 239, 241, 447), (447, 241, 243, 455), (455, 243, 245, 463), (463, 245, 247, 471), (471, 247, 249, 479), (479, 249, 251, 487), (487, 251, 253, 495), (563, 555, 255, 503), (503, 255, 193, 262), (192, 194, 543, 196, 198, 200, 202, 204, 206, 208, 210, 212, 214, 216, 218, 220, 222, 224, 226, 228, 230, 232, 234, 236, 238, 240, 242, 244, 246, 248, 250, 252, 554, 254), (254, 510, 256, 192), (364, 573, 574, 372), (356, 572, 573, 364), (591, 507, 258, 509), (507, 506, 259, 258), (348, 571, 572, 356), (340, 570, 571, 348), (542, 503, 262, 511), (554, 556, 510, 254), (332, 569, 570, 340), (324, 568, 569, 332), (593, 559, 507, 591), (559, 560, 506, 507), (560, 561, 505, 506), (316, 567, 568, 324), (564, 563, 503, 542), (250, 494, 502, 252), (494, 493, 501, 502), (493, 492, 500, 501), (589, 491, 499, 590), (491, 490, 498, 499), (490, 489, 497, 498), (489, 488, 496, 497), (540, 487, 495, 541), (248, 486, 494, 250), (486, 485, 493, 494), (485, 484, 492, 493), (588, 483, 491, 589), (483, 482, 490, 491), (482, 481, 489, 490), (481, 480, 488, 489), (539, 479, 487, 540), (246, 478, 486, 248), (478, 477, 485, 486), (477, 476, 484, 485), (587, 475, 483, 588), (475, 474, 482, 483), (474, 473, 481, 482), (473, 472, 480, 481), (538, 471, 479, 539), (244, 470, 478, 246), (470, 469, 477, 478), (469, 468, 476, 477), (586, 467, 475, 587), (467, 466, 474, 475), (466, 465, 473, 474), (465, 464, 472, 473), (537, 463, 471, 538), (242, 462, 470, 244), (462, 461, 469, 470), (461, 460, 468, 469), (585, 459, 467, 586), (459, 458, 466, 467), (458, 457, 465, 466), (457, 456, 464, 465), (536, 455, 463, 537), (240, 454, 462, 242), (454, 453, 461, 462), (453, 452, 460, 461), (584, 451, 459, 585), (451, 450, 458, 459), (450, 449, 457, 458), (449, 448, 456, 457), (535, 447, 455, 536), (238, 446, 454, 240), (446, 445, 453, 454), (445, 444, 452, 453), (583, 443, 451, 584), (443, 442, 450, 451), (442, 441, 449, 450), (441, 440, 448, 449), (534, 439, 447, 535), (236, 438, 446, 238), (438, 437, 445, 446), (437, 436, 444, 445), (582, 435, 443, 583), (435, 434, 442, 443), (434, 433, 441, 442), (433, 432, 440, 441), (533, 431, 439, 534), (234, 430, 438, 236), (430, 429, 437, 438), (429, 428, 436, 437), (581, 427, 435, 582), (427, 426, 434, 435), (426, 425, 433, 434), (425, 424, 432, 433), (532, 423, 431, 533), (232, 422, 430, 234), (422, 421, 429, 430), (421, 420, 428, 429), (580, 419, 427, 581), (419, 418, 426, 427), (418, 417, 425, 426), (417, 416, 424, 425), (531, 415, 423, 532), (230, 414, 422, 232), (414, 413, 421, 422), (413, 412, 420, 421), (579, 411, 419, 580), (411, 410, 418, 419), (410, 409, 417, 418), (409, 408, 416, 417), (530, 407, 415, 531), (228, 406, 414, 230), (406, 405, 413, 414), (405, 404, 412, 413), (578, 403, 411, 579), (403, 402, 410, 411), (402, 401, 409, 410), (401, 400, 408, 409), (529, 399, 407, 530), (226, 398, 406, 228), (398, 397, 405, 406), (397, 396, 404, 405), (577, 395, 403, 578), (395, 394, 402, 403), (394, 393, 401, 402), (393, 392, 400, 401), (528, 391, 399, 529), (224, 390, 398, 226), (390, 389, 397, 398), (389, 388, 396, 397), (576, 387, 395, 577), (387, 386, 394, 395), (386, 385, 393, 394), (385, 384, 392, 393), (527, 383, 391, 528), (222, 382, 390, 224), (382, 381, 389, 390), (381, 380, 388, 389), (575, 379, 387, 576), (379, 378, 386, 387), (378, 377, 385, 386), (377, 376, 384, 385), (526, 375, 383, 527), (220, 374, 382, 222), (374, 373, 381, 382), (373, 372, 380, 381), (574, 371, 379, 575), (371, 370, 378, 379), (370, 369, 377, 378), (369, 368, 376, 377), (525, 367, 375, 526), (218, 366, 374, 220), (366, 365, 373, 374), (365, 364, 372, 373), (573, 363, 371, 574), (363, 362, 370, 371), (362, 361, 369, 370), (361, 360, 368, 369), (524, 359, 367, 525), (216, 358, 366, 218), (358, 357, 365, 366), (357, 356, 364, 365), (572, 355, 363, 573), (355, 354, 362, 363), (354, 353, 361, 362), (353, 352, 360, 361), (523, 351, 359, 524), (214, 350, 358, 216), (350, 349, 357, 358), (349, 348, 356, 357), (571, 347, 355, 572), (347, 346, 354, 355), (346, 345, 353, 354), (345, 344, 352, 353), (522, 343, 351, 523), (212, 342, 350, 214), (342, 341, 349, 350), (341, 340, 348, 349), (570, 339, 347, 571), (339, 338, 346, 347), (338, 337, 345, 346), (337, 336, 344, 345), (521, 335, 343, 522), (210, 334, 342, 212), (334, 333, 341, 342), (333, 332, 340, 341), (569, 331, 339, 570), (331, 330, 338, 339), (330, 329, 337, 338), (329, 328, 336, 337), (520, 327, 335, 521), (208, 326, 334, 210), (326, 325, 333, 334), (325, 324, 332, 333), (568, 323, 331, 569), (323, 322, 330, 331), (322, 321, 329, 330), (321, 320, 328, 329), (519, 319, 327, 520), (206, 318, 326, 208), (318, 317, 325, 326), (317, 316, 324, 325), (567, 315, 323, 568), (315, 314, 322, 323), (314, 313, 321, 322), (313, 312, 320, 321), (518, 311, 319, 519), (204, 310, 318, 206), (310, 309, 317, 318), (309, 308, 316, 317), (566, 307, 315, 567), (307, 306, 314, 315), (306, 305, 313, 314), (305, 304, 312, 313), (517, 303, 311, 518), (202, 302, 310, 204), (302, 301, 309, 310), (301, 300, 308, 309), (565, 299, 307, 566), (299, 298, 306, 307), (298, 297, 305, 306), (297, 296, 304, 305), (516, 295, 303, 517), (200, 294, 302, 202), (294, 293, 301, 302), (293, 292, 300, 301), (257, 291, 299, 565), (291, 290, 298, 299), (290, 289, 297, 298), (289, 288, 296, 297), (515, 287, 295, 516), (198, 286, 294, 200), (286, 285, 293, 294), (285, 284, 292, 293), (260, 283, 291, 257), (283, 282, 290, 291), (282, 281, 289, 290), (281, 280, 288, 289), (514, 279, 287, 515), (196, 278, 286, 198), (278, 277, 285, 286), (277, 276, 284, 285), (261, 275, 283, 260), (275, 274, 282, 283), (274, 273, 281, 282), (273, 272, 280, 281), (513, 271, 279, 514), (543, 545, 278, 196), (545, 546, 277, 278), (546, 547, 276, 277), (592, 548, 275, 261), (548, 549, 274, 275), (549, 550, 273, 274), (550, 551, 272, 273), (553, 552, 271, 513), (192, 256, 270, 194), (308, 566, 567, 316), (300, 565, 566, 308), (509, 258, 267, 269), (258, 259, 266, 267), (292, 257, 565, 300), (284, 260, 257, 292), (511, 262, 263, 512), (276, 261, 260, 284), (551, 553, 513, 272), (272, 513, 514, 280), (280, 514, 515, 288), (288, 515, 516, 296), (296, 516, 517, 304), (304, 517, 518, 312), (312, 518, 519, 320), (320, 519, 520, 328), (328, 520, 521, 336), (336, 521, 522, 344), (344, 522, 523, 352), (352, 523, 524, 360), (360, 524, 525, 368), (368, 525, 526, 376), (376, 526, 527, 384), (384, 527, 528, 392), (392, 528, 529, 400), (400, 529, 530, 408), (408, 530, 531, 416), (416, 531, 532, 424), (424, 532, 533, 432), (432, 533, 534, 440), (440, 534, 535, 448), (448, 535, 536, 456), (456, 536, 537, 464), (464, 537, 538, 472), (472, 538, 539, 480), (480, 539, 540, 488), (488, 540, 541, 496), (562, 564, 542, 504), (547, 592, 261, 276), (264, 512, 553, 551), (512, 263, 552, 553), (266, 265, 550, 549), (267, 266, 549, 548), (269, 267, 548, 592), (268, 269, 592, 547), (500, 590, 593, 558), (194, 270, 545, 543), (263, 195, 544, 552), (496, 541, 564, 562), (541, 495, 563, 564), (497, 496, 562, 561), (498, 497, 561, 560), (499, 498, 560, 559), (590, 499, 559, 593), (501, 500, 558, 557), (502, 501, 557, 556), (252, 502, 556, 554), (495, 253, 555, 563), (372, 574, 575, 380), (380, 575, 576, 388), (388, 576, 577, 396), (396, 577, 578, 404), (404, 578, 579, 412), (412, 579, 580, 420), (420, 580, 581, 428), (428, 581, 582, 436), (436, 582, 583, 444), (444, 583, 584, 452), (452, 584, 585, 460), (460, 585, 586, 468), (468, 586, 587, 476), (476, 587, 588, 484), (484, 588, 589, 492), (492, 589, 590, 500), (558, 593, 591, 508), (550, 265, 2, 1, 511, 512, 264, 551), (2, 265, 266, 259, 3), (3, 259, 506, 505, 0), (1, 0, 505, 561, 562, 504, 542, 511), (190, 191, 509, 269, 268, 547, 546), (190, 546, 545, 270, 256, 189), (189, 256, 510, 556, 557, 188), (191, 188, 557, 558, 508, 591, 509), (201, 199, 597, 598), (219, 217, 606, 607), (237, 235, 615, 616), (555, 253, 624, 627), (211, 209, 602, 603), (229, 227, 611, 612), (247, 245, 620, 621), (203, 201, 598, 599), (221, 219, 607, 608), (239, 237, 616, 617), (195, 193, 594, 595), (193, 255, 625, 594), (197, 544, 626, 596), (213, 211, 603, 604), (231, 229, 612, 613), (249, 247, 621, 622), (205, 203, 599, 600), (223, 221, 608, 609), (241, 239, 617, 618), (544, 195, 595, 626), (215, 213, 604, 605), (233, 231, 613, 614), (251, 249, 622, 623), (207, 205, 600, 601), (225, 223, 609, 610), (243, 241, 618, 619), (199, 197, 596, 597), (217, 215, 605, 606), (235, 233, 614, 615), (253, 251, 623, 624), (255, 555, 627, 625), (209, 207, 601, 602), (227, 225, 610, 611), (245, 243, 619, 620), (615, 614, 648, 649), (602, 601, 635, 636), (616, 615, 649, 650), (603, 602, 636, 637), (617, 616, 650, 651), (604, 603, 637, 638), (618, 617, 651, 652), (605, 604, 638, 639), (619, 618, 652, 653), (606, 605, 639, 640), (620, 619, 653, 654), (607, 606, 640, 641), (621, 620, 654, 655), (608, 607, 641, 642), (595, 594, 628, 629), (622, 621, 655, 656), (609, 608, 642, 643), (626, 595, 629, 660), (623, 622, 656, 657), (610, 609, 643, 644), (597, 596, 630, 631), (624, 623, 657, 658), (611, 610, 644, 645), (598, 597, 631, 632), (627, 624, 658, 661), (612, 611, 645, 646), (599, 598, 632, 633), (594, 625, 659, 628), (613, 612, 646, 647), (600, 599, 633, 634), (596, 626, 660, 630), (614, 613, 647, 648), (601, 600, 634, 635), (625, 627, 661, 659), (648, 647, 681, 682), (635, 634, 668, 669), (659, 661, 695, 693), (649, 648, 682, 683), (636, 635, 669, 670), (650, 649, 683, 684), (637, 636, 670, 671), (651, 650, 684, 685), (638, 637, 671, 672), (652, 651, 685, 686), (639, 638, 672, 673), (653, 652, 686, 687), (640, 639, 673, 674), (654, 653, 687, 688), (641, 640, 674, 675), (655, 654, 688, 689), (642, 641, 675, 676), (629, 628, 662, 663), (656, 655, 689, 690), (643, 642, 676, 677), (660, 629, 663, 694), (657, 656, 690, 691), (644, 643, 677, 678), (631, 630, 664, 665), (658, 657, 691, 692), (645, 644, 678, 679), (632, 631, 665, 666), (661, 658, 692, 695), (646, 645, 679, 680), (633, 632, 666, 667), (628, 659, 693, 662), (647, 646, 680, 681), (634, 633, 667, 668), (630, 660, 694, 664), (681, 680, 714, 715), (668, 667, 701, 702), (664, 694, 728, 698), (682, 681, 715, 716), (669, 668, 702, 703), (693, 695, 729, 727), (683, 682, 716, 717), (670, 669, 703, 704), (684, 683, 717, 718), (671, 670, 704, 705), (685, 684, 718, 719), (672, 671, 705, 706), (686, 685, 719, 720), (673, 672, 706, 707), (687, 686, 720, 721), (674, 673, 707, 708), (688, 687, 721, 722), (675, 674, 708, 709), (689, 688, 722, 723), (676, 675, 709, 710), (663, 662, 696, 697), (690, 689, 723, 724), (677, 676, 710, 711), (694, 663, 697, 728), (691, 690, 724, 725), (678, 677, 711, 712), (665, 664, 698, 699), (692, 691, 725, 726), (679, 678, 712, 713), (666, 665, 699, 700), (695, 692, 726, 729), (680, 679, 713, 714), (667, 666, 700, 701), (662, 693, 727, 696), (714, 713, 747, 748), (701, 700, 734, 735), (696, 727, 761, 730), (715, 714, 748, 749), (702, 701, 735, 736), (698, 728, 762, 732), (716, 715, 749, 750), (703, 702, 736, 737), (727, 729, 763, 761), (717, 716, 750, 751), (704, 703, 737, 738), (718, 717, 751, 752), (705, 704, 738, 739), (719, 718, 752, 753), (706, 705, 739, 740), (720, 719, 753, 754), (707, 706, 740, 741), (721, 720, 754, 755), (708, 707, 741, 742), (722, 721, 755, 756), (709, 708, 742, 743), (723, 722, 756, 757), (710, 709, 743, 744), (697, 696, 730, 731), (724, 723, 757, 758), (711, 710, 744, 745), (728, 697, 731, 762), (725, 724, 758, 759), (712, 711, 745, 746), (699, 698, 732, 733), (726, 725, 759, 760), (713, 712, 746, 747), (700, 699, 733, 734), (729, 726, 760, 763), (747, 746, 780, 781), (734, 733, 767, 768), (763, 760, 794, 797), (748, 747, 781, 782), (735, 734, 768, 769), (730, 761, 795, 764), (749, 748, 782, 783), (736, 735, 769, 770), (732, 762, 796, 766), (750, 749, 783, 784), (737, 736, 770, 771), (761, 763, 797, 795), (751, 750, 784, 785), (738, 737, 771, 772), (752, 751, 785, 786), (739, 738, 772, 773), (753, 752, 786, 787), (740, 739, 773, 774), (754, 753, 787, 788), (741, 740, 774, 775), (755, 754, 788, 789), (742, 741, 775, 776), (756, 755, 789, 790), (743, 742, 776, 777), (757, 756, 790, 791), (744, 743, 777, 778), (731, 730, 764, 765), (758, 757, 791, 792), (745, 744, 778, 779), (762, 731, 765, 796), (759, 758, 792, 793), (746, 745, 779, 780), (733, 732, 766, 767), (760, 759, 793, 794), (780, 779, 813, 814), (767, 766, 800, 801), (794, 793, 827, 828), (781, 780, 814, 815), (768, 767, 801, 802), (797, 794, 828, 831), (782, 781, 815, 816), (769, 768, 802, 803), (764, 795, 829, 798), (783, 782, 816, 817), (770, 769, 803, 804), (766, 796, 830, 800), (784, 783, 817, 818), (771, 770, 804, 805), (795, 797, 831, 829), (785, 784, 818, 819), (772, 771, 805, 806), (786, 785, 819, 820), (773, 772, 806, 807), (787, 786, 820, 821), (774, 773, 807, 808), (788, 787, 821, 822), (775, 774, 808, 809), (789, 788, 822, 823), (776, 775, 809, 810), (790, 789, 823, 824), (777, 776, 810, 811), (791, 790, 824, 825), (778, 777, 811, 812), (765, 764, 798, 799), (792, 791, 825, 826), (779, 778, 812, 813), (796, 765, 799, 830), (793, 792, 826, 827), (813, 812, 846, 847), (830, 799, 833, 864), (827, 826, 860, 861), (814, 813, 847, 848), (801, 800, 834, 835), (828, 827, 861, 862), (815, 814, 848, 849), (802, 801, 835, 836), (831, 828, 862, 865), (816, 815, 849, 850), (803, 802, 836, 837), (798, 829, 863, 832), (817, 816, 850, 851), (804, 803, 837, 838), (800, 830, 864, 834), (818, 817, 851, 852), (805, 804, 838, 839), (829, 831, 865, 863), (819, 818, 852, 853), (806, 805, 839, 840), (820, 819, 853, 854), (807, 806, 840, 841), (821, 820, 854, 855), (808, 807, 841, 842), (822, 821, 855, 856), (809, 808, 842, 843), (823, 822, 856, 857), (810, 809, 843, 844), (824, 823, 857, 858), (811, 810, 844, 845), (825, 824, 858, 859), (812, 811, 845, 846), (799, 798, 832, 833), (826, 825, 859, 860), (846, 845, 879, 880), (833, 832, 866, 867), (857, 856, 890, 891), (864, 833, 867, 898), (858, 857, 891, 892), (835, 834, 868, 869), (859, 858, 892, 893), (836, 835, 869, 870), (860, 859, 893, 894), (847, 846, 880, 881), (837, 836, 870, 871), (861, 860, 894, 895), (848, 847, 881, 882), (838, 837, 871, 872), (862, 861, 895, 896), (849, 848, 882, 883), (839, 838, 872, 873), (865, 862, 896, 899), (850, 849, 883, 884), (840, 839, 873, 874), (832, 863, 897, 866), (851, 850, 884, 885), (841, 840, 874, 875), (834, 864, 898, 868), (852, 851, 885, 886), (842, 841, 875, 876), (863, 865, 899, 897), (853, 852, 886, 887), (843, 842, 876, 877), (854, 853, 887, 888), (844, 843, 877, 878), (855, 854, 888, 889), (845, 844, 878, 879), (856, 855, 889, 890), (876, 875, 909, 910), (890, 889, 923, 924), (877, 876, 910, 911), (891, 890, 924, 925), (878, 877, 911, 912), (892, 891, 925, 926), (879, 878, 912, 913), (893, 892, 926, 927), (880, 879, 913, 914), (867, 866, 900, 901), (894, 893, 927, 928), (881, 880, 914, 915), (898, 867, 901, 932), (895, 894, 928, 929), (882, 881, 915, 916), (869, 868, 902, 903), (896, 895, 929, 930), (883, 882, 916, 917), (870, 869, 903, 904), (899, 896, 930, 933), (884, 883, 917, 918), (871, 870, 904, 905), (866, 897, 931, 900), (885, 884, 918, 919), (872, 871, 905, 906), (868, 898, 932, 902), (886, 885, 919, 920), (873, 872, 906, 907), (897, 899, 933, 931), (887, 886, 920, 921), (874, 873, 907, 908), (888, 887, 921, 922), (875, 874, 908, 909), (889, 888, 922, 923), (909, 908, 934), (923, 922, 934), (910, 909, 934), (924, 923, 934), (911, 910, 934), (925, 924, 934), (912, 911, 934), (926, 925, 934), (913, 912, 934), (927, 926, 934), (914, 913, 934), (901, 900, 934), (928, 927, 934), (915, 914, 934), (932, 901, 934), (929, 928, 934), (916, 915, 934), (903, 902, 934), (930, 929, 934), (917, 916, 934), (904, 903, 934), (933, 930, 934), (918, 917, 934), (905, 904, 934), (900, 931, 934), (919, 918, 934), (906, 905, 934), (902, 932, 934), (920, 919, 934), (907, 906, 934), (931, 933, 934), (921, 920, 934), (908, 907, 934), (922, 921, 934)])
me_mesh.polygons.foreach_set('use_smooth', [True] * 927)
me_mesh.materials.append(mat_material)
me_mesh.use_remesh_preserve_volume = False
me_mesh.use_remesh_preserve_attributes = False
me_mesh.use_mirror_vertex_groups = False
me_mesh.update()

# ---- objects
ob_plane_001 = bpy.data.objects.new('Plane.001', me_plane_001)
ob_plane = bpy.data.objects.new('Plane', me_plane)
ob_nurbspath = bpy.data.objects.new('NurbsPath', me_mesh)
ob_lamp = bpy.data.objects.new('Lamp', light_lamp)
ob_camera = bpy.data.objects.new('Camera', cam_camera)

# ---- transforms, parenting, visibility, modifiers, constraints
ob_plane_001.location = (-4.789, 4.936, 3.642)
ob_plane_001.rotation_euler = (-0.7991, -0.2498, 0.2107)
ob_plane_001.scale = (5.0, 5.0, 5.0)
ob_plane_001.lineart.crease_threshold = 0.0
ob_plane.location = (1.008, -0.009709, -1.002)
ob_plane.scale = (3.0, 3.0, 3.0)
ob_plane.lineart.crease_threshold = 0.0
ob_nurbspath.location = (7.332e-05, 3.255, 0.00389)
ob_nurbspath.rotation_euler = (0.0, -0.0, 1.57)
ob_nurbspath.lineart.crease_threshold = 0.0
_m = ob_nurbspath.modifiers.new('Subsurf', 'SUBSURF')
_m.uv_smooth = 'PRESERVE_CORNERS'
_m.levels = 4
_m.render_levels = 3
_m.show_only_control_edges = False
ob_lamp.location = (-2.897, 1.005, 5.904)
ob_lamp.rotation_euler = (0.6503, 0.05522, 1.866)
ob_lamp.lock_rotations_4d = False
ob_lamp.empty_display_type = 'ARROWS'
ob_lamp.color = (0.0, 0.0, 0.0, 0.0)
ob_lamp.lineart.crease_threshold = 0.0
ob_camera.location = (2.926, 3.903, 1.637)
ob_camera.rotation_euler = (1.27, 0.01141, 2.553)
ob_camera.lock_rotations_4d = False
ob_camera.empty_display_type = 'ARROWS'
ob_camera.color = (0.0, 0.0, 0.0, 0.0)
ob_camera.display_type = 'WIRE'
ob_camera.lineart.crease_threshold = 0.0

# ---- collection membership
col_collection_1.objects.link(ob_plane_001)
col_collection_1.objects.link(ob_plane)
col_collection_1.objects.link(ob_nurbspath)
col_collection_1.objects.link(ob_lamp)
col_collection_1.objects.link(ob_camera)

# ---- scene / render settings (as saved in the file)
scene.camera = ob_camera
scene.frame_start = 1; scene.frame_end = 250; scene.frame_set(1)
scene.render.engine = 'CYCLES'
scene.render.resolution_percentage = 50
scene.render.dither_intensity = 0.0
scene.cycles.use_denoising = False
scene.cycles.samples = 1000
scene.cycles.sampling_pattern = 'TABULATED_SOBOL'
scene.cycles.light_sampling_threshold = 0.0
scene.cycles.use_adaptive_sampling = False
scene.cycles.use_light_tree = False
scene.cycles.blur_glossy = 0.0
scene.cycles.sample_clamp_direct = 1.2
scene.cycles.sample_clamp_indirect = 1.2
scene.view_settings.view_transform = 'Standard'
bpy.context.view_layer.update()
